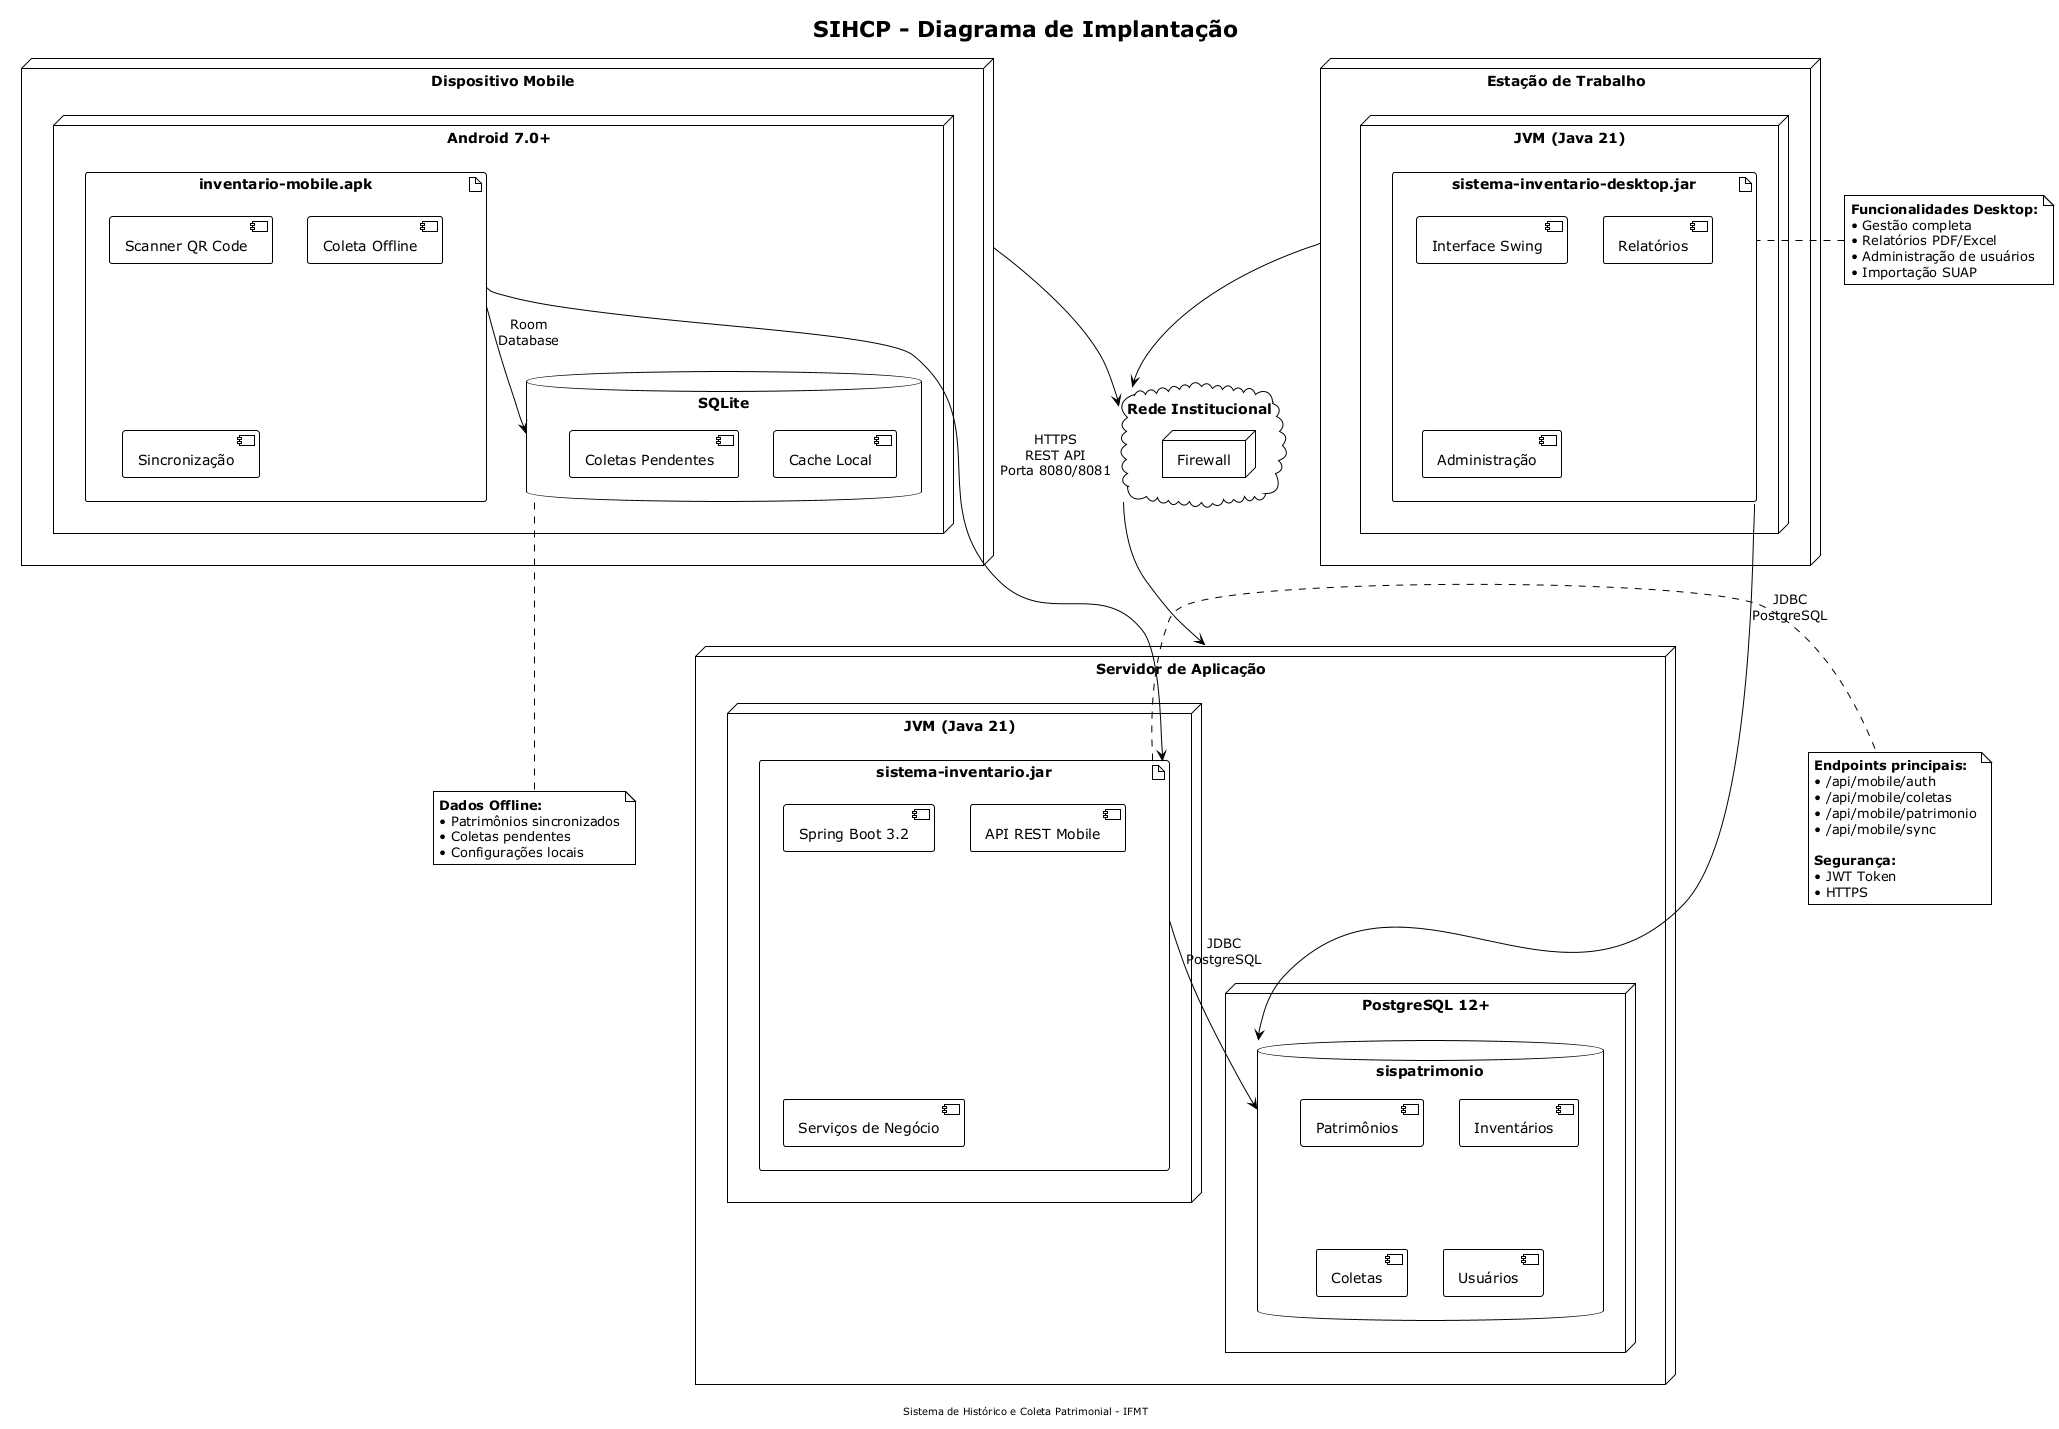

The diagram above was rendered by PlantUML. Its source (embedded in the PNG):
@startuml Diagrama de Implantação
!theme plain
skinparam nodeStyle rectangle

title SIHCP - Diagrama de Implantação
footer Sistema de Histórico e Coleta Patrimonial - IFMT

' Nós de hardware/ambiente
node "Servidor de Aplicação" as server {
    node "JVM (Java 21)" as jvm {
        artifact "sistema-inventario.jar" as jar {
            component [Spring Boot 3.2]
            component [API REST Mobile]
            component [Serviços de Negócio]
        }
    }
    
    node "PostgreSQL 12+" as postgres {
        database "sispatrimonio" as db {
            storage [Patrimônios]
            storage [Inventários]
            storage [Coletas]
            storage [Usuários]
        }
    }
}

node "Estação de Trabalho" as desktop {
    node "JVM (Java 21)" as jvm_desktop {
        artifact "sistema-inventario-desktop.jar" as desktop_jar {
            component [Interface Swing]
            component [Relatórios]
            component [Administração]
        }
    }
}

node "Dispositivo Mobile" as mobile {
    node "Android 7.0+" as android {
        artifact "inventario-mobile.apk" as apk {
            component [Scanner QR Code]
            component [Coleta Offline]
            component [Sincronização]
        }
        
        database "SQLite" as sqlite {
            storage [Cache Local]
            storage [Coletas Pendentes]
        }
    }
}

cloud "Rede Institucional" as network {
    node "Firewall" as firewall
}

' Conexões
desktop_jar --> db : JDBC\nPostgreSQL
jar --> db : JDBC\nPostgreSQL
apk --> jar : HTTPS\nREST API\nPorta 8080/8081
apk --> sqlite : Room\nDatabase

desktop --> network
mobile --> network
network --> server

' Protocolos e portas
note right of jar
  **Endpoints principais:**
  • /api/mobile/auth
  • /api/mobile/coletas
  • /api/mobile/patrimonio
  • /api/mobile/sync
  
  **Segurança:**
  • JWT Token
  • HTTPS
end note

note bottom of sqlite
  **Dados Offline:**
  • Patrimônios sincronizados
  • Coletas pendentes
  • Configurações locais
end note

note left of desktop_jar
  **Funcionalidades Desktop:**
  • Gestão completa
  • Relatórios PDF/Excel
  • Administração de usuários
  • Importação SUAP
end note

@enduml